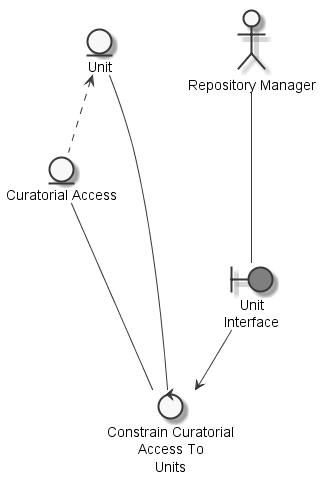

The diagram above was rendered by PlantUML. Its source (embedded in the PNG):
@startuml
	skinparam defaultTextAlignment center
	skinparam monochrome true

	entity "Unit" as thingunit
	entity "Curatorial Access" as thingcuratorialaccess
	actor "Repository Manager" as actorrepositorymanager
	boundary "Unit\nInterface" as thingunitinterface #grey
	control "Constrain Curatorial\nAccess To\nUnits" as controlconstraincuratorialaccess

	thingunit <.. thingcuratorialaccess
	actorrepositorymanager --- thingunitinterface
	thingcuratorialaccess --- controlconstraincuratorialaccess
	thingunit --- controlconstraincuratorialaccess
	thingunitinterface --> controlconstraincuratorialaccess

@enduml